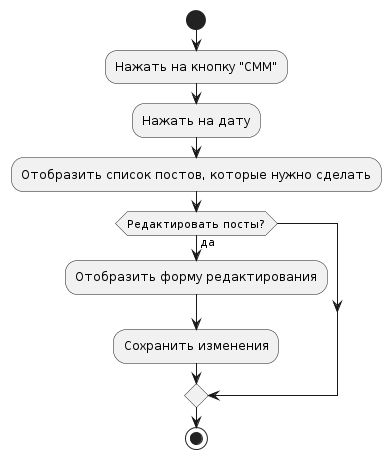

The diagram above was rendered by PlantUML. Its source (embedded in the PNG):
@startuml
start
:Нажать на кнопку "СММ";
:Нажать на дату;
:Отобразить список постов, которые нужно сделать;
if (Редактировать посты?) then (да)
  :Отобразить форму редактирования;
  :Сохранить изменения;
endif
stop
@enduml